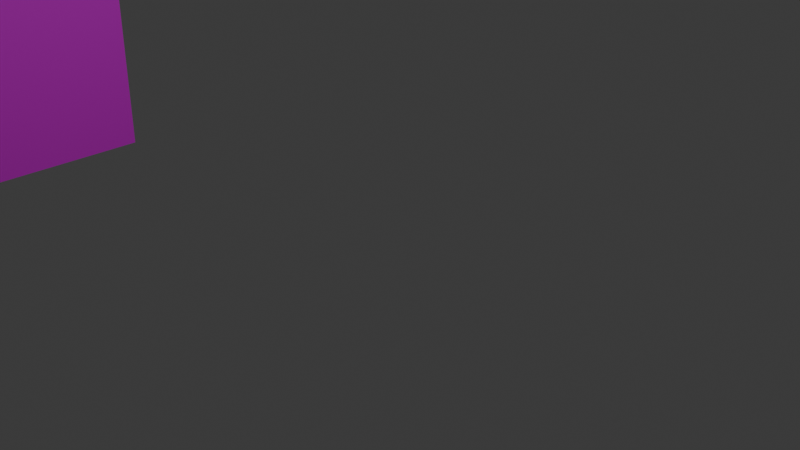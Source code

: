 # Source: 4.blend  (saved by Blender 4.0.36; exported with 4.5.12 LTS)
import bpy
from mathutils import Matrix  # noqa: F401  (used for matrix-valued properties, if any)

bpy.ops.wm.read_factory_settings(use_empty=True)
scene = bpy.context.scene
scene.name = 'Scene'

# ---- collections
col_collection = bpy.data.collections.new('Collection'); scene.collection.children.link(col_collection)

# ---- images (referenced by path relative to the original .blend; pixels are not part of the script)
import os
ASSET_DIR = os.environ.get("B2B_ASSET_DIR", "")  # directory of the original .blend (textures are referenced by path, not embedded)
HERE = os.path.dirname(os.path.abspath(__file__))  # packed textures are extracted next to this script under _unpacked/

def load_image(name, relpath, width, height, colorspace="sRGB"):
    """Load a texture the original file referenced (path relative to the .blend, or extracted next to this script)."""
    p = next((c for c in (os.path.join(HERE, relpath), os.path.join(ASSET_DIR, relpath)) if relpath and os.path.exists(c)), "")
    if p:
        img = bpy.data.images.load(p, check_existing=True)
        img.name = name
    else:  # same state as the original file: an image datablock whose file is absent (Cycles renders it pink)
        img = bpy.data.images.new(name, width, height)
        img.source = "FILE"
        img.filepath = "//" + (relpath or name)
    img.colorspace_settings.name = colorspace
    return img
img_dsc022940_png = load_image('DSC022940.png', 'DSC022940.png', 1024, 1024, 'sRGB')
img_dsc022931_png = load_image('DSC022931.png', 'DSC022931.png', 1024, 1024, 'sRGB')

# ---- materials (node trees are filled in below, after node groups)
mat_008 = bpy.data.materials.new('マテリアル.008')
mat_008.use_transparent_shadow = False
mat_009 = bpy.data.materials.new('マテリアル.009')
mat_009.use_transparent_shadow = False

# ---- material node trees
mat_008.use_nodes = True; mat_008.node_tree.nodes.clear()
_N = mat_008.node_tree.nodes; _L = mat_008.node_tree.links
n0 = _N.new('ShaderNodeBsdfPrincipled'); n0.name = 'プリンシプルBSDF'; n0.location = (10, 300)
n0.inputs[3].default_value = 1.45
n1 = _N.new('ShaderNodeOutputMaterial'); n1.name = 'マテリアル出力'; n1.location = (300, 300)
n2 = _N.new('ShaderNodeTexImage'); n2.name = '画像テクスチャ'; n2.location = (-280, 275)
n2.image = img_dsc022940_png
_L.new(n0.outputs[0], n1.inputs[0])
_L.new(n2.outputs[0], n0.inputs[0])
n1.is_active_output = True
mat_009.use_nodes = True; mat_009.node_tree.nodes.clear()
_N = mat_009.node_tree.nodes; _L = mat_009.node_tree.links
n0 = _N.new('ShaderNodeBsdfPrincipled'); n0.name = 'プリンシプルBSDF'; n0.location = (10, 300)
n0.inputs[3].default_value = 1.45
n1 = _N.new('ShaderNodeOutputMaterial'); n1.name = 'マテリアル出力'; n1.location = (300, 300)
n2 = _N.new('ShaderNodeTexImage'); n2.name = '画像テクスチャ'; n2.location = (-280, 275)
n2.image = img_dsc022931_png
_L.new(n0.outputs[0], n1.inputs[0])
_L.new(n2.outputs[0], n0.inputs[0])
n1.is_active_output = True

# ---- world
world_world = bpy.data.worlds.new('World'); scene.world = world_world
world_world.use_nodes = True; world_world.node_tree.nodes.clear()
_N = world_world.node_tree.nodes; _L = world_world.node_tree.links
n0 = _N.new('ShaderNodeOutputWorld'); n0.name = 'World Output'; n0.location = (300, 300)
n1 = _N.new('ShaderNodeBackground'); n1.name = 'Background'; n1.location = (10, 300)
n1.inputs[0].default_value = (0.05088, 0.05088, 0.05088, 1.0)
_L.new(n1.outputs[0], n0.inputs[0])
n0.is_active_output = True
world_world.color = (0.05088, 0.05088, 0.05088)
world_world.use_sun_shadow = False
world_world.sun_shadow_jitter_overblur = 0.0

# ---- cameras
cam_camera = bpy.data.cameras.new('Camera')
cam_camera.clip_end = 100.0
cam_camera.ortho_scale = 7.314

# ---- lights
light_light = bpy.data.lights.new('Light', 'POINT')
light_light.transmission_factor = 0.0
light_light.use_soft_falloff = False
light_light.energy = 1000.0
light_light.shadow_soft_size = 0.1
light_light.shadow_maximum_resolution = 0.006
light_light.use_absolute_resolution = True

# ---- meshes
me_005 = bpy.data.meshes.new('立方体.005')
me_005.from_pydata([(-10.7, -0.7418, -1.0), (-10.7, -0.7418, 10.46), (-10.7, 1.335, 10.46), (-2.772, 1.61, 10.46), (-3.637, -0.3778, -1.0), (-2.772, -0.3778, 10.46), (1.0, 0.5775, -1.0), (1.0, 0.5775, 10.46), (1.0, 1.741, 6.013), (1.0, 1.741, 10.46), (-2.772, 1.61, 10.46), (-3.637, 0.4043, -1.0), (-2.772, 0.4043, 10.46), (1.0, 0.5775, -1.0), (1.0, 0.5775, 10.46), (1.0, 1.741, -1.0), (1.0, 1.741, 10.46), (1.0, 1.741, 8.606), (1.0, 1.164, -1.0), (1.0, 1.164, 10.46), (1.0, 1.164, 6.013), (1.0, 1.164, 6.24), (1.0, 1.164, 8.606), (1.0, 1.164, 8.562), (1.0, 1.193, -1.0), (1.0, 1.193, 10.46), (1.0, 1.193, 6.013), (1.242, 1.144, 6.079), (1.0, 1.193, 8.606), (1.242, 1.144, 8.612), (-10.7, -0.7418, 3.433), (-2.772, -0.3778, 3.433), (-2.772, 0.4043, 3.433), (-3.637, -0.3778, 3.134), (-3.637, 0.4043, 3.134), (-10.7, -0.7418, 3.134), (-10.7, -0.7418, 9.421), (-2.772, -0.3778, 9.421), (-2.772, 0.4043, 9.421), (-3.413, -0.3778, 9.205), (-3.413, 0.4043, 9.205), (-10.7, -0.7418, 9.205), (-2.772, -0.3778, 3.97), (-2.772, 0.4043, 3.97), (-10.7, -0.7418, 3.97), (-10.7, -0.7418, 4.06), (-3.413, -0.3778, 4.06), (-3.413, 0.4043, 4.06), (1.0, 1.663, 6.013), (1.242, 1.663, 6.088), (1.0, 1.663, 8.606), (1.242, 1.663, 8.612), (1.0, 1.193, 6.013), (1.242, 1.144, 6.088), (1.0, 1.193, 8.606), (1.242, 1.144, 8.612)], [], [(37, 5, 1, 36), (3, 2, 1, 5), (38, 12, 5, 37), (9, 10, 12, 7), (23, 22, 19, 14, 13, 18, 20, 21), (27, 29, 23, 21), (29, 28, 22, 23), (26, 27, 21, 20), (28, 25, 19, 22), (24, 26, 20, 18), (15, 8, 26, 24), (17, 16, 25, 28), (34, 32, 31, 33), (33, 31, 30, 35), (4, 33, 35, 0), (11, 34, 33, 4), (40, 38, 37, 39), (39, 37, 36, 41), (46, 39, 41, 45), (47, 40, 39, 46), (32, 43, 42, 31), (31, 42, 44, 30), (7, 12, 38, 40, 47, 43, 32, 34, 11, 6), (43, 47, 46, 42), (42, 46, 45, 44), (48, 49, 53, 52), (51, 50, 54, 55), (49, 51, 55, 53), (26, 8, 17, 28)])
me_005.polygons.foreach_set('material_index', [0, 0, 1, 0, 0, 0, 0, 0, 0, 0, 0, 0, 1, 0, 0, 1, 1, 0, 0, 1, 1, 0, 1, 1, 0, 0, 0, 0, 0])
_uv = me_005.uv_layers.new(name='UVマップ')
_uv.uv.foreach_set('vector', [0.46, 0.9089, 0.46, 0.9999, 8.32e-05, 0.9999, 8.32e-05, 0.9089, 0.6598, 0.6265, 0.975, 0.6265, 0.975, 0.8297, 0.6598, 0.8297, 0.3872, 0.8738, 0.3817, 0.9608, 2.235e-05, 0.9921, 2.235e-05, 0.9071, 0.5098, 0.6265, 0.6598, 0.6265, 0.6598, 0.8297, 0.5098, 0.8297, 0.5091, 0.834, 0.5091, 0.8379, 0.5091, 1.0, 3.836e-05, 1.0, 3.757e-05, 3.755e-05, 0.5091, 3.755e-05, 0.5091, 0.6117, 0.5091, 0.6316, 0.5342, 0.6316, 0.5342, 0.834, 0.5091, 0.834, 0.5091, 0.6316, 0.5342, 0.834, 0.5342, 0.8379, 0.5091, 0.8379, 0.5091, 0.834, 0.5342, 0.6117, 0.5342, 0.6316, 0.5091, 0.6316, 0.5091, 0.6117, 0.5342, 0.8379, 0.5342, 1.0, 0.5091, 1.0, 0.5091, 0.8379, 0.5342, 3.755e-05, 0.5342, 0.6117, 0.5091, 0.6117, 0.5091, 3.755e-05, 1.01, 3.755e-05, 1.01, 0.6117, 0.5342, 0.6117, 0.5342, 3.755e-05, 1.01, 0.8379, 1.01, 1.0, 0.5342, 1.0, 0.5342, 0.8379, 0.4201, 0.3498, 0.4185, 0.3748, 2.235e-05, 0.4189, 2.235e-05, 0.3946, 0.46, 0.3607, 0.46, 0.3867, 8.32e-05, 0.3867, 8.32e-05, 0.3607, 0.46, 8.321e-05, 0.46, 0.3607, 8.32e-05, 0.3607, 8.32e-05, 8.318e-05, 0.4418, 0.005248, 0.4201, 0.3498, 2.235e-05, 0.3946, 2.235e-05, 0.0575, 0.3883, 0.8558, 0.3872, 0.8738, 2.235e-05, 0.9071, 2.235e-05, 0.8895, 0.46, 0.8901, 0.46, 0.9089, 8.32e-05, 0.9089, 8.32e-05, 0.8901, 0.46, 0.4413, 0.46, 0.8901, 8.32e-05, 0.8901, 8.32e-05, 0.4413, 0.4139, 0.4247, 0.3762, 0.8351, 2.235e-05, 0.9335, 2.235e-05, 0.4748, 0.4185, 0.3748, 0.4146, 0.4176, 2.235e-05, 0.4668, 2.235e-05, 0.4189, 0.46, 0.3867, 0.46, 0.4335, 8.32e-05, 0.4335, 8.32e-05, 0.3867, 1.001, 0.9546, 0.4347, 0.9546, 0.4347, 0.8677, 0.4347, 0.8498, 0.4347, 0.4213, 0.4347, 0.4139, 0.4347, 0.3692, 0.4347, 0.3443, 0.4347, 5.74e-05, 1.001, 5.746e-05, 0.4146, 0.4176, 0.4139, 0.4247, 2.235e-05, 0.4748, 2.235e-05, 0.4668, 0.46, 0.4335, 0.46, 0.4413, 8.32e-05, 0.4413, 8.32e-05, 0.4335, 1.01, 0.6117, 1.01, 0.6316, 0.5342, 0.6316, 0.5342, 0.6117, 1.01, 0.834, 1.01, 0.8379, 0.5342, 0.8379, 0.5342, 0.834, 0.9723, 0.6316, 0.9723, 0.834, 0.5342, 0.834, 0.5342, 0.6316, 0.3967, 0.6117, 0.4643, 0.6117, 0.4643, 0.8379, 0.3967, 0.8379])
me_005.materials.append(mat_008)
me_005.materials.append(mat_009)
me_005.update()

# ---- objects
ob_light = bpy.data.objects.new('Light', light_light)
ob_camera = bpy.data.objects.new('Camera', cam_camera)
ob_4 = bpy.data.objects.new('4', me_005)

# ---- transforms, parenting, visibility, modifiers, constraints
ob_light.location = (4.076, 1.005, 5.904)
ob_light.rotation_euler = (0.6503, 0.05522, 1.866)
ob_light.lock_rotations_4d = False
ob_light.empty_display_type = 'ARROWS'
ob_light.color = (0.0, 0.0, 0.0, 0.0)
ob_light.lineart.crease_threshold = 0.0
ob_camera.location = (7.359, -6.926, 4.958)
ob_camera.rotation_euler = (1.109, 0.0, 0.8149)
ob_camera.lock_rotations_4d = False
ob_camera.empty_display_type = 'ARROWS'
ob_camera.color = (0.0, 0.0, 0.0, 0.0)
ob_camera.display_type = 'WIRE'
ob_camera.lineart.crease_threshold = 0.0
ob_4.location = (-6.789, -6.48, -0.2262)
ob_4.scale = (1.0, 3.916, 0.7549)

# ---- collection membership
col_collection.objects.link(ob_light)
col_collection.objects.link(ob_camera)
col_collection.objects.link(ob_4)

# ---- scene / render settings (as saved in the file)
scene.camera = ob_camera
scene.frame_start = 1; scene.frame_end = 250; scene.frame_set(1)
scene.render.engine = 'BLENDER_EEVEE_NEXT'
scene.cycles.sampling_pattern = 'TABULATED_SOBOL'
bpy.context.view_layer.update()
